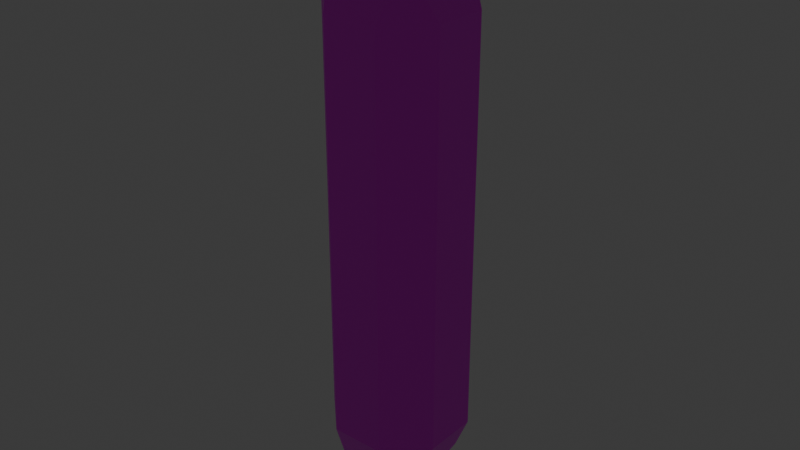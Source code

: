 # Source: gem.blend  (saved by Blender 4.4.30; exported with 4.5.12 LTS)
import bpy
from mathutils import Matrix  # noqa: F401  (used for matrix-valued properties, if any)

bpy.ops.wm.read_factory_settings(use_empty=True)
scene = bpy.context.scene
scene.name = 'Scene'

# ---- collections
col_collection = bpy.data.collections.new('Collection'); scene.collection.children.link(col_collection)

# ---- images (referenced by path relative to the original .blend; pixels are not part of the script)
import os
ASSET_DIR = os.environ.get("B2B_ASSET_DIR", "")  # directory of the original .blend (textures are referenced by path, not embedded)
HERE = os.path.dirname(os.path.abspath(__file__))  # packed textures are extracted next to this script under _unpacked/

def load_image(name, relpath, width, height, colorspace="sRGB"):
    """Load a texture the original file referenced (path relative to the .blend, or extracted next to this script)."""
    p = next((c for c in (os.path.join(HERE, relpath), os.path.join(ASSET_DIR, relpath)) if relpath and os.path.exists(c)), "")
    if p:
        img = bpy.data.images.load(p, check_existing=True)
        img.name = name
    else:  # same state as the original file: an image datablock whose file is absent (Cycles renders it pink)
        img = bpy.data.images.new(name, width, height)
        img.source = "FILE"
        img.filepath = "//" + (relpath or name)
    img.colorspace_settings.name = colorspace
    return img
img_keyboard_png = load_image('keyboard.png', 'keyboard.png', 1024, 1024, 'sRGB')

# ---- materials (node trees are filled in below, after node groups)
mat_material_001 = bpy.data.materials.new('Material.001')

# ---- material node trees
mat_material_001.use_nodes = True; mat_material_001.node_tree.nodes.clear()
_N = mat_material_001.node_tree.nodes; _L = mat_material_001.node_tree.links
n0 = _N.new('ShaderNodeBsdfPrincipled'); n0.name = 'Principled BSDF'; n0.location = (10, 300)
n1 = _N.new('ShaderNodeOutputMaterial'); n1.name = 'Material Output'; n1.location = (300, 300)
n2 = _N.new('ShaderNodeTexImage'); n2.name = 'Image Texture'; n2.location = (-637, 253)
n2.image = img_keyboard_png
n3 = _N.new('ShaderNodeEmission'); n3.name = 'Emission'; n3.location = (-234, 215)
_L.new(n0.outputs[0], n1.inputs[0])
_L.new(n2.outputs[0], n0.inputs[0])
_L.new(n2.outputs[0], n0.inputs[27])
n1.is_active_output = True

# ---- world
world_world = bpy.data.worlds.new('World'); scene.world = world_world
world_world.use_nodes = True; world_world.node_tree.nodes.clear()
_N = world_world.node_tree.nodes; _L = world_world.node_tree.links
n0 = _N.new('ShaderNodeOutputWorld'); n0.name = 'World Output'; n0.location = (300, 300)
n1 = _N.new('ShaderNodeBackground'); n1.name = 'Background'; n1.location = (10, 300)
n1.inputs[0].default_value = (0.05088, 0.05088, 0.05088, 1.0)
_L.new(n1.outputs[0], n0.inputs[0])
n0.is_active_output = True
world_world.color = (0.05088, 0.05088, 0.05088)
world_world.sun_shadow_jitter_overblur = 0.0

# ---- meshes
me_cube = bpy.data.meshes.new('Cube')
me_cube.from_pydata([(0.01438, -0.01464, 0.2587), (0.01438, 0.01464, 0.2587), (-0.01438, -0.01464, 0.2587), (-0.01438, 0.01464, -0.2587), (0.01438, 0.01464, -0.2587), (-0.01438, -0.01464, -0.2587), (-0.01438, 0.01464, 0.2587), (0.01438, -0.01464, -0.2587), (-0.05513, -0.02371, -0.179), (-0.02371, -0.05513, -0.179), (-0.03463, -0.03476, -0.2191), (-0.02371, -0.05513, 0.179), (-0.05513, -0.02371, 0.179), (-0.03463, -0.03476, 0.2191), (-0.02371, 0.05513, -0.179), (-0.05513, 0.02371, -0.179), (-0.03463, 0.03476, -0.2191), (-0.05513, 0.02371, 0.179), (-0.02371, 0.05513, 0.179), (-0.03463, 0.03476, 0.2191), (0.02371, -0.05513, -0.179), (0.05513, -0.02371, -0.179), (0.03463, -0.03476, -0.2191), (0.05513, -0.02371, 0.179), (0.02371, -0.05513, 0.179), (0.03463, -0.03476, 0.2191), (0.05513, 0.02371, -0.179), (0.02371, 0.05513, -0.179), (0.03463, 0.03476, -0.2191), (0.02371, 0.05513, 0.179), (0.05513, 0.02371, 0.179), (0.03463, 0.03476, 0.2191)], [], [(30, 26, 21, 23), (28, 27, 14, 16, 3, 4), (22, 21, 26, 28, 4, 7), (16, 15, 8, 10, 5, 3), (10, 9, 20, 22, 7, 5), (12, 8, 15, 17), (5, 7, 4, 3), (0, 2, 6, 1), (19, 18, 29, 31, 1, 6), (18, 14, 27, 29), (31, 30, 23, 25, 0, 1), (25, 24, 11, 13, 2, 0), (13, 12, 17, 19, 6, 2), (8, 9, 10), (11, 12, 13), (14, 15, 16), (17, 18, 19), (20, 21, 22), (23, 24, 25), (26, 27, 28), (29, 30, 31), (8, 12, 11, 9), (29, 27, 26, 30), (14, 18, 17, 15), (20, 24, 23, 21), (24, 20, 9, 11)])
_uv = me_cube.uv_layers.new(name='UVMap')
_uv.uv.foreach_set('vector', [0.1523, 0.154, 0.1523, 0.846, 0.06072, 0.846, 0.06072, 0.154, 0.4261, 0.9235, 0.4472, 0.846, 0.5389, 0.846, 0.56, 0.9235, 0.5208, 1.0, 0.4653, 1.0, 0.03935, 0.9235, 0.06072, 0.846, 0.1523, 0.846, 0.1737, 0.9235, 0.1348, 1.0, 0.07823, 1.0, 0.2524, 0.9235, 0.2738, 0.846, 0.3654, 0.846, 0.3868, 0.9235, 0.3479, 1.0, 0.2913, 1.0, 0.56, 0.9235, 0.5811, 0.846, 0.6727, 0.846, 0.6938, 0.9235, 0.6547, 1.0, 0.5991, 1.0, 0.3654, 0.154, 0.3654, 0.846, 0.2738, 0.846, 0.2738, 0.154, 0.6938, 0.0, 0.7494, 0.0, 0.7494, 0.0566, 0.6938, 0.0566, 0.6938, 0.0566, 0.7494, 0.0566, 0.7494, 0.1132, 0.6938, 0.1132, 0.56, 0.07653, 0.5389, 0.154, 0.4472, 0.154, 0.4261, 0.07653, 0.4653, 0.0, 0.5208, 0.0, 0.5389, 0.154, 0.5389, 0.846, 0.4472, 0.846, 0.4472, 0.154, 0.1737, 0.07653, 0.1523, 0.154, 0.06072, 0.154, 0.03935, 0.07653, 0.07823, 0.0, 0.1348, 0.0, 0.6938, 0.07653, 0.6727, 0.154, 0.5811, 0.154, 0.56, 0.07653, 0.5991, 0.0, 0.6547, 0.0, 0.3868, 0.07653, 0.3654, 0.154, 0.2738, 0.154, 0.2524, 0.07653, 0.2913, 0.0, 0.3479, 0.0, 0.3654, 0.846, 0.4261, 0.846, 0.3868, 0.9235, 0.4261, 0.154, 0.3654, 0.154, 0.3868, 0.07653, 0.2131, 0.846, 0.2738, 0.846, 0.2524, 0.9235, 0.2738, 0.154, 0.2131, 0.154, 0.2524, 0.07653, 0.0, 0.846, 0.06072, 0.846, 0.03935, 0.9235, 0.06072, 0.154, 0.0, 0.154, 0.03935, 0.07653, 0.1523, 0.846, 0.2131, 0.846, 0.1737, 0.9235, 0.2131, 0.154, 0.1523, 0.154, 0.1737, 0.07653, 0.3654, 0.846, 0.3654, 0.154, 0.4261, 0.154, 0.4261, 0.846, 0.2131, 0.154, 0.2131, 0.846, 0.1523, 0.846, 0.1523, 0.154, 0.2131, 0.846, 0.2131, 0.154, 0.2738, 0.154, 0.2738, 0.846, 0.0, 0.846, 0.0, 0.154, 0.06072, 0.154, 0.06072, 0.846, 0.6727, 0.154, 0.6727, 0.846, 0.5811, 0.846, 0.5811, 0.154])
me_cube.materials.append(mat_material_001)
me_cube.use_mirror_vertex_groups = False
me_cube.update()

# ---- objects
ob_model = bpy.data.objects.new('model', me_cube)

# ---- transforms, parenting, visibility, modifiers, constraints
ob_model.location = (0.0, 0.0, 0.0)
ob_model.lock_rotations_4d = False
ob_model.empty_display_type = 'ARROWS'
ob_model.lineart.crease_threshold = 0.0

# ---- collection membership
col_collection.objects.link(ob_model)

# ---- scene / render settings (as saved in the file)
scene.frame_start = 1; scene.frame_end = 250; scene.frame_set(1)
scene.render.engine = 'BLENDER_EEVEE_NEXT'
bpy.context.view_layer.update()

# ---- added for rendering (the .blend has no active camera): camera
cam_auto = bpy.data.cameras.new('AutoCamera')
cam_auto.lens = 50.0
cam_auto.sensor_width = 36.0
cam_auto.clip_end = 1000.0
ob_auto_camera = bpy.data.objects.new('AutoCamera', cam_auto)
scene.collection.objects.link(ob_auto_camera)
ob_auto_camera.location = (0.500026, -0.600031, 0.400021)
ob_auto_camera.rotation_euler = (1.09748, -7.21219e-08, 0.694738)
scene.camera = ob_auto_camera
bpy.context.view_layer.update()
